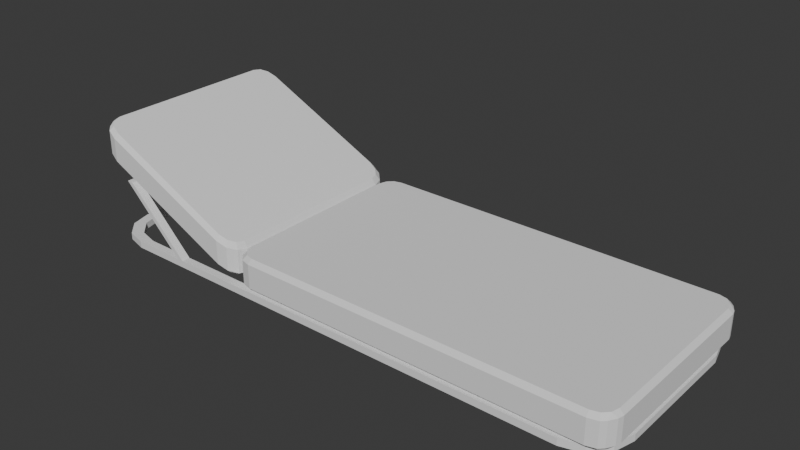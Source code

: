 # Source: sedyedeneme1.blend  (saved by Blender 4.2.66; exported with 4.5.12 LTS)
import bpy
from mathutils import Matrix  # noqa: F401  (used for matrix-valued properties, if any)

bpy.ops.wm.read_factory_settings(use_empty=True)
scene = bpy.context.scene
scene.name = 'Scene'

# ---- collections
col_collection = bpy.data.collections.new('Collection'); scene.collection.children.link(col_collection)

# ---- world
world_world = bpy.data.worlds.new('World'); scene.world = world_world
world_world.use_nodes = True; world_world.node_tree.nodes.clear()
_N = world_world.node_tree.nodes; _L = world_world.node_tree.links
n0 = _N.new('ShaderNodeOutputWorld'); n0.name = 'World Output'; n0.location = (300, 300)
n1 = _N.new('ShaderNodeBackground'); n1.name = 'Background'; n1.location = (10, 300)
n1.inputs[0].default_value = (0.05088, 0.05088, 0.05088, 1.0)
_L.new(n1.outputs[0], n0.inputs[0])
n0.is_active_output = True
world_world.color = (0.05088, 0.05088, 0.05088)
world_world.sun_shadow_jitter_overblur = 0.0

# ---- meshes
me_plane = bpy.data.meshes.new('Plane')
me_plane.from_pydata([(-2.214, -1.0, 0.0), (-2.598, -0.6159, 0.0), (-2.406, -0.9485, 0.0), (-2.547, -0.8079, 0.0), (2.598, -0.6159, 0.0), (2.214, -1.0, 0.0), (2.547, -0.8079, 0.0), (2.406, -0.9485, 0.0), (-2.598, 0.6159, 0.0), (-2.214, 1.0, 0.0), (-2.547, 0.8079, 0.0), (-2.406, 0.9485, 0.0), (2.214, 1.0, 0.0), (2.598, 0.6159, 0.0), (2.406, 0.9485, 0.0), (2.547, 0.8079, 0.0), (-2.136, 0.9214, 0.0), (-2.52, 0.5373, 0.0), (-2.328, 0.8699, 0.0), (-2.468, 0.7293, 0.0), (-2.52, -0.5373, 0.0), (-2.136, -0.9214, 0.0), (-2.468, -0.7293, 0.0), (-2.328, -0.8699, 0.0), (2.136, -0.9214, 0.0), (2.52, -0.5373, 0.0), (2.328, -0.8699, 0.0), (2.468, -0.7293, 0.0), (2.52, 0.5373, 0.0), (2.136, 0.9214, 0.0), (2.468, 0.7293, 0.0), (2.328, 0.8699, 0.0), (-2.52, 0.5373, 0.06303), (-2.136, 0.9214, 0.06303), (-2.468, 0.7293, 0.06303), (-2.328, 0.8699, 0.06303), (-2.136, -0.9214, 0.06303), (-2.52, -0.5373, 0.06303), (-2.328, -0.8699, 0.06303), (-2.468, -0.7293, 0.06303), (2.52, -0.5373, 0.06303), (2.136, -0.9214, 0.06303), (2.468, -0.7293, 0.06303), (2.328, -0.8699, 0.06303), (2.136, 0.9214, 0.06303), (2.52, 0.5373, 0.06303), (2.328, 0.8699, 0.06303), (2.468, 0.7293, 0.06303), (-2.214, 1.0, 0.06303), (-2.598, 0.6159, 0.06303), (-2.406, 0.9485, 0.06303), (-2.547, 0.8079, 0.06303), (-2.598, -0.6159, 0.06303), (-2.214, -1.0, 0.06303), (-2.547, -0.8079, 0.06303), (-2.406, -0.9485, 0.06303), (2.214, -1.0, 0.06303), (2.598, -0.6159, 0.06303), (2.406, -0.9485, 0.06303), (2.547, -0.8079, 0.06303), (2.598, 0.6159, 0.06303), (2.214, 1.0, 0.06303), (2.547, 0.8079, 0.06303), (2.406, 0.9485, 0.06303), (-1.639, -1.0, 0.0), (-1.698, -1.0, 0.0), (-1.698, 1.0, 0.0), (-1.639, 1.0, 0.0), (-1.698, -0.9214, 0.0), (-1.639, -0.9214, 0.0), (-1.639, 0.9214, 0.0), (-1.698, 0.9214, 0.0), (-1.639, -0.9214, 0.06303), (-1.698, -0.9214, 0.06303), (-1.698, 0.9214, 0.06303), (-1.639, 0.9214, 0.06303), (-1.698, -1.0, 0.06303), (-1.639, -1.0, 0.06303), (-1.639, 1.0, 0.06303), (-1.698, 1.0, 0.06303), (-2.191, -0.9214, 0.6044), (-2.251, -0.9214, 0.6044), (-2.251, -1.0, 0.6044), (-2.191, -1.0, 0.6044), (-2.251, 0.9214, 0.6044), (-2.191, 0.9214, 0.6044), (-2.191, 1.0, 0.6044), (-2.251, 1.0, 0.6044), (-2.232, -0.9214, 0.6429), (-2.292, -0.9214, 0.6429), (-2.292, -1.0, 0.6429), (-2.232, -1.0, 0.6429), (-2.292, 0.9214, 0.6429), (-2.232, 0.9214, 0.6429), (-2.232, 1.0, 0.6429), (-2.292, 1.0, 0.6429)], [], [(45, 40, 57, 60), (68, 65, 0, 21), (4, 13, 60, 57), (70, 67, 12, 29), (66, 9, 48, 79), (16, 9, 66, 71), (20, 17, 32, 37), (33, 74, 79, 48), (75, 44, 61, 78), (73, 36, 53, 76), (16, 71, 74, 33), (64, 5, 56, 77), (28, 25, 40, 45), (0, 65, 76, 53), (37, 32, 49, 52), (68, 21, 36, 73), (41, 72, 77, 56), (28, 13, 4, 25), (24, 69, 72, 41), (12, 67, 78, 61), (70, 29, 44, 75), (20, 1, 8, 17), (1, 20, 22, 3), (3, 22, 23, 2), (2, 23, 21, 0), (17, 8, 10, 19), (19, 10, 11, 18), (18, 11, 9, 16), (5, 24, 26, 7), (7, 26, 27, 6), (6, 27, 25, 4), (13, 28, 30, 15), (15, 30, 31, 14), (14, 31, 29, 12), (53, 36, 38, 55), (55, 38, 39, 54), (54, 39, 37, 52), (33, 48, 50, 35), (35, 50, 51, 34), (34, 51, 49, 32), (57, 40, 42, 59), (59, 42, 43, 58), (58, 43, 41, 56), (61, 44, 46, 63), (63, 46, 47, 62), (62, 47, 45, 60), (20, 37, 39, 22), (22, 39, 38, 23), (23, 38, 36, 21), (52, 1, 3, 54), (54, 3, 2, 55), (55, 2, 0, 53), (40, 25, 27, 42), (42, 27, 26, 43), (43, 26, 24, 41), (4, 57, 59, 6), (6, 59, 58, 7), (7, 58, 56, 5), (28, 45, 47, 30), (30, 47, 46, 31), (31, 46, 44, 29), (60, 13, 15, 62), (62, 15, 14, 63), (63, 14, 12, 61), (32, 17, 19, 34), (34, 19, 18, 35), (35, 18, 16, 33), (8, 49, 51, 10), (10, 51, 50, 11), (11, 50, 48, 9), (8, 1, 52, 49), (69, 64, 65, 68), (71, 66, 67, 70), (75, 78, 86, 85), (79, 74, 84, 87), (72, 69, 68, 73), (64, 77, 76, 65), (74, 71, 70, 75), (66, 79, 78, 67), (24, 5, 64, 69), (81, 84, 92, 89), (81, 82, 90, 89), (77, 72, 80, 83), (73, 76, 82, 81), (78, 79, 87, 86), (74, 75, 85, 84), (76, 77, 83, 82), (72, 73, 81, 80), (83, 80, 88, 91), (89, 90, 91, 88), (93, 94, 95, 92), (93, 88, 89, 92), (86, 87, 95, 94), (82, 83, 91, 90), (87, 84, 92, 95), (85, 80, 88, 93), (85, 86, 94, 93)])
_uv = me_plane.uv_layers.new(name='UVMap')
_uv.uv.foreach_set('vector', [0.9849, 0.7686, 0.9849, 0.2314, 1.0, 0.1921, 1.0, 0.8079, 0.3084, 0.0393, 0.3085, 0.0, 0.07391, 0.0, 0.08904, 0.0393, 1.0, 0.1921, 1.0, 0.8079, 1.0, 0.8079, 1.0, 0.1921, 0.3208, 0.9607, 0.3209, 1.0, 0.9261, 1.0, 0.911, 0.9607, 0.3085, 1.0, 0.07391, 1.0, 0.07391, 1.0, 0.3085, 1.0, 0.08904, 0.9607, 0.07391, 1.0, 0.3085, 1.0, 0.3084, 0.9607, 0.01513, 0.2314, 0.01513, 0.7686, 0.01513, 0.7686, 0.01513, 0.2314, 0.08904, 0.9607, 0.3084, 0.9607, 0.3085, 1.0, 0.07391, 1.0, 0.3208, 0.9607, 0.911, 0.9607, 0.9261, 1.0, 0.3209, 1.0, 0.3084, 0.0393, 0.08904, 0.0393, 0.07391, 0.0, 0.3085, 0.0, 0.08904, 0.9607, 0.3084, 0.9607, 0.3084, 0.9607, 0.08904, 0.9607, 0.3209, 0.0, 0.9261, 0.0, 0.9261, 0.0, 0.3209, 0.0, 0.9849, 0.7686, 0.9849, 0.2314, 0.9849, 0.2314, 0.9849, 0.7686, 0.07391, 0.0, 0.3085, 0.0, 0.3085, 0.0, 0.07391, 0.0, 0.01513, 0.2314, 0.01513, 0.7686, 0.0, 0.8079, 0.0, 0.1921, 0.3084, 0.0393, 0.08904, 0.0393, 0.08904, 0.0393, 0.3084, 0.0393, 0.911, 0.0393, 0.3208, 0.0393, 0.3209, 0.0, 0.9261, 0.0, 0.9849, 0.7686, 1.0, 0.8079, 1.0, 0.1921, 0.9849, 0.2314, 0.911, 0.0393, 0.3208, 0.0393, 0.3208, 0.0393, 0.911, 0.0393, 0.9261, 1.0, 0.3209, 1.0, 0.3209, 1.0, 0.9261, 1.0, 0.3208, 0.9607, 0.911, 0.9607, 0.911, 0.9607, 0.3208, 0.9607, 0.01513, 0.2314, 0.0, 0.1921, 0.0, 0.8079, 0.01513, 0.7686, 0.0, 0.1921, 0.01513, 0.2314, 0.02008, 0.1353, 0.004951, 0.09603, 0.004951, 0.09603, 0.02008, 0.1353, 0.05208, 0.05217, 0.03696, 0.01287, 0.03696, 0.01287, 0.05208, 0.05217, 0.08904, 0.0393, 0.07391, 0.0, 0.01513, 0.7686, 0.0, 0.8079, 0.004951, 0.904, 0.02008, 0.8647, 0.02008, 0.8647, 0.004951, 0.904, 0.03696, 0.9871, 0.05208, 0.9478, 0.05208, 0.9478, 0.03696, 0.9871, 0.07391, 1.0, 0.08904, 0.9607, 0.9261, 0.0, 0.911, 0.0393, 0.9479, 0.05217, 0.963, 0.01287, 0.963, 0.01287, 0.9479, 0.05217, 0.9799, 0.1353, 0.995, 0.09603, 0.995, 0.09603, 0.9799, 0.1353, 0.9849, 0.2314, 1.0, 0.1921, 1.0, 0.8079, 0.9849, 0.7686, 0.9799, 0.8647, 0.995, 0.904, 0.995, 0.904, 0.9799, 0.8647, 0.9479, 0.9478, 0.963, 0.9871, 0.963, 0.9871, 0.9479, 0.9478, 0.911, 0.9607, 0.9261, 1.0, 0.07391, 0.0, 0.08904, 0.0393, 0.05208, 0.05217, 0.03696, 0.01287, 0.03696, 0.01287, 0.05208, 0.05217, 0.02008, 0.1353, 0.004951, 0.09603, 0.004951, 0.09603, 0.02008, 0.1353, 0.01513, 0.2314, 0.0, 0.1921, 0.08904, 0.9607, 0.07391, 1.0, 0.03696, 0.9871, 0.05208, 0.9478, 0.05208, 0.9478, 0.03696, 0.9871, 0.004951, 0.904, 0.02008, 0.8647, 0.02008, 0.8647, 0.004951, 0.904, 0.0, 0.8079, 0.01513, 0.7686, 1.0, 0.1921, 0.9849, 0.2314, 0.9799, 0.1353, 0.995, 0.09603, 0.995, 0.09603, 0.9799, 0.1353, 0.9479, 0.05217, 0.963, 0.01287, 0.963, 0.01287, 0.9479, 0.05217, 0.911, 0.0393, 0.9261, 0.0, 0.9261, 1.0, 0.911, 0.9607, 0.9479, 0.9478, 0.963, 0.9871, 0.963, 0.9871, 0.9479, 0.9478, 0.9799, 0.8647, 0.995, 0.904, 0.995, 0.904, 0.9799, 0.8647, 0.9849, 0.7686, 1.0, 0.8079, 0.01513, 0.2314, 0.01513, 0.2314, 0.02008, 0.1353, 0.02008, 0.1353, 0.02008, 0.1353, 0.02008, 0.1353, 0.05208, 0.05217, 0.05208, 0.05217, 0.05208, 0.05217, 0.05208, 0.05217, 0.08904, 0.0393, 0.08904, 0.0393, 0.0, 0.1921, 0.0, 0.1921, 0.004951, 0.09603, 0.004951, 0.09603, 0.004951, 0.09603, 0.004951, 0.09603, 0.03696, 0.01287, 0.03696, 0.01287, 0.03696, 0.01287, 0.03696, 0.01287, 0.07391, 0.0, 0.07391, 0.0, 0.9849, 0.2314, 0.9849, 0.2314, 0.9799, 0.1353, 0.9799, 0.1353, 0.9799, 0.1353, 0.9799, 0.1353, 0.9479, 0.05217, 0.9479, 0.05217, 0.9479, 0.05217, 0.9479, 0.05217, 0.911, 0.0393, 0.911, 0.0393, 1.0, 0.1921, 1.0, 0.1921, 0.995, 0.09603, 0.995, 0.09603, 0.995, 0.09603, 0.995, 0.09603, 0.963, 0.01287, 0.963, 0.01287, 0.963, 0.01287, 0.963, 0.01287, 0.9261, 0.0, 0.9261, 0.0, 0.9849, 0.7686, 0.9849, 0.7686, 0.9799, 0.8647, 0.9799, 0.8647, 0.9799, 0.8647, 0.9799, 0.8647, 0.9479, 0.9478, 0.9479, 0.9478, 0.9479, 0.9478, 0.9479, 0.9478, 0.911, 0.9607, 0.911, 0.9607, 1.0, 0.8079, 1.0, 0.8079, 0.995, 0.904, 0.995, 0.904, 0.995, 0.904, 0.995, 0.904, 0.963, 0.9871, 0.963, 0.9871, 0.963, 0.9871, 0.963, 0.9871, 0.9261, 1.0, 0.9261, 1.0, 0.01513, 0.7686, 0.01513, 0.7686, 0.02008, 0.8647, 0.02008, 0.8647, 0.02008, 0.8647, 0.02008, 0.8647, 0.05208, 0.9478, 0.05208, 0.9478, 0.05208, 0.9478, 0.05208, 0.9478, 0.08904, 0.9607, 0.08904, 0.9607, 0.0, 0.8079, 0.0, 0.8079, 0.004951, 0.904, 0.004951, 0.904, 0.004951, 0.904, 0.004951, 0.904, 0.03696, 0.9871, 0.03696, 0.9871, 0.03696, 0.9871, 0.03696, 0.9871, 0.07391, 1.0, 0.07391, 1.0, 0.0, 0.8079, 0.0, 0.1921, 0.0, 0.1921, 0.0, 0.8079, 0.3208, 0.0393, 0.3209, 0.0, 0.3085, 0.0, 0.3084, 0.0393, 0.3084, 0.9607, 0.3085, 1.0, 0.3209, 1.0, 0.3208, 0.9607, 0.3208, 0.9607, 0.3209, 1.0, 0.3209, 1.0, 0.3208, 0.9607, 0.3085, 1.0, 0.3084, 0.9607, 0.3084, 0.9607, 0.3085, 1.0, 0.3208, 0.0393, 0.3208, 0.0393, 0.3084, 0.0393, 0.3084, 0.0393, 0.3209, 0.0, 0.3209, 0.0, 0.3085, 0.0, 0.3085, 0.0, 0.3084, 0.9607, 0.3084, 0.9607, 0.3208, 0.9607, 0.3208, 0.9607, 0.3085, 1.0, 0.3085, 1.0, 0.3209, 1.0, 0.3209, 1.0, 0.911, 0.0393, 0.9261, 0.0, 0.3209, 0.0, 0.3208, 0.0393, 0.0, 0.0, 0.0, 0.0, 0.0, 0.0, 0.0, 0.0, 0.3084, 0.0393, 0.3085, 0.0, 0.3085, 0.0, 0.3084, 0.0393, 0.3209, 0.0, 0.3208, 0.0393, 0.3208, 0.0393, 0.3209, 0.0, 0.3084, 0.0393, 0.3085, 0.0, 0.3085, 0.0, 0.3084, 0.0393, 0.3209, 1.0, 0.3085, 1.0, 0.3085, 1.0, 0.3209, 1.0, 0.3084, 0.9607, 0.3208, 0.9607, 0.3208, 0.9607, 0.3084, 0.9607, 0.3085, 0.0, 0.3209, 0.0, 0.3209, 0.0, 0.3085, 0.0, 0.3208, 0.0393, 0.3084, 0.0393, 0.3084, 0.0393, 0.3208, 0.0393, 0.3209, 0.0, 0.3208, 0.0393, 0.3208, 0.0393, 0.3209, 0.0, 0.3084, 0.0393, 0.3085, 0.0, 0.3209, 0.0, 0.3208, 0.0393, 0.3208, 0.9607, 0.3209, 1.0, 0.3085, 1.0, 0.3084, 0.9607, 0.3208, 0.9607, 0.3208, 0.0393, 0.3084, 0.0393, 0.3084, 0.9607, 0.3209, 1.0, 0.3085, 1.0, 0.3085, 1.0, 0.3209, 1.0, 0.3085, 0.0, 0.3209, 0.0, 0.3209, 0.0, 0.3085, 0.0, 0.3085, 1.0, 0.3084, 0.9607, 0.3084, 0.9607, 0.3085, 1.0, 0.0, 0.0, 0.0, 0.0, 0.0, 0.0, 0.0, 0.0, 0.3208, 0.9607, 0.3209, 1.0, 0.3209, 1.0, 0.3208, 0.9607])
me_plane.update()
me_plane_001 = bpy.data.meshes.new('Plane.001')
me_plane_001.from_pydata([(-2.414, -0.96, 0.959), (-2.418, -1.0, 1.004), (-2.562, -0.8136, 1.029), (-2.598, -0.8194, 1.086), (-2.491, -0.9393, 0.9952), (-2.508, -0.9758, 1.046), (-2.542, -0.8876, 1.019), (-2.546, -0.938, 1.064), (-2.585, -0.8711, 1.079), (2.558, -0.8141, 0.2778), (2.598, -0.8194, 0.3178), (2.413, -0.96, 0.2778), (2.418, -1.0, 0.3178), (2.538, -0.889, 0.2778), (2.585, -0.8711, 0.3178), (2.546, -0.938, 0.3178), (2.487, -0.9399, 0.2778), (2.508, -0.9758, 0.3178), (-2.562, 0.8136, 1.029), (-2.598, 0.8194, 1.086), (-2.414, 0.96, 0.959), (-2.418, 1.0, 1.004), (-2.542, 0.8876, 1.019), (-2.585, 0.8711, 1.079), (-2.546, 0.938, 1.064), (-2.491, 0.9393, 0.9952), (-2.508, 0.9758, 1.046), (2.413, 0.96, 0.2778), (2.418, 1.0, 0.3178), (2.558, 0.8141, 0.2778), (2.598, 0.8194, 0.3178), (2.487, 0.9399, 0.2778), (2.508, 0.9758, 0.3178), (2.538, 0.889, 0.2778), (2.546, 0.938, 0.3178), (2.585, 0.8711, 0.3178), (-2.562, -0.8136, 1.334), (-2.598, -0.8194, 1.311), (-2.414, -0.96, 1.264), (-2.418, -1.0, 1.224), (-2.542, -0.8876, 1.325), (-2.585, -0.8711, 1.304), (-2.546, -0.938, 1.284), (-2.491, -0.9393, 1.3), (-2.508, -0.9758, 1.266), (-2.414, 0.96, 1.264), (-2.418, 1.0, 1.224), (-2.562, 0.8136, 1.334), (-2.598, 0.8194, 1.311), (-2.491, 0.9393, 1.3), (-2.508, 0.9758, 1.266), (-2.542, 0.8876, 1.325), (-2.546, 0.938, 1.284), (-2.585, 0.8711, 1.304), (2.413, -0.96, 0.5831), (2.418, -1.0, 0.5431), (2.558, -0.8141, 0.5831), (2.598, -0.8194, 0.5431), (2.487, -0.9399, 0.5831), (2.508, -0.9758, 0.5431), (2.538, -0.889, 0.5831), (2.546, -0.938, 0.5431), (2.585, -0.8711, 0.5431), (2.558, 0.8141, 0.5831), (2.598, 0.8194, 0.5431), (2.413, 0.96, 0.5831), (2.418, 1.0, 0.5431), (2.538, 0.889, 0.5831), (2.585, 0.8711, 0.5431), (2.546, 0.938, 0.5431), (2.487, 0.9399, 0.5831), (2.508, 0.9758, 0.5431), (-0.7834, -0.96, 0.2778), (-0.7886, -1.0, 0.3178), (-0.9292, -0.8141, 0.2778), (-0.9692, -0.8194, 0.3178), (-0.8582, -0.9399, 0.2778), (-0.8789, -0.9758, 0.3178), (-0.9092, -0.889, 0.2778), (-0.945, -0.9097, 0.3178), (-1.019, -0.8136, 0.3059), (-0.9827, -0.8194, 0.3309), (-1.168, -0.96, 0.3755), (-1.163, -1.0, 0.4161), (-1.039, -0.8876, 0.3151), (-1.007, -0.9097, 0.3424), (-1.091, -0.9393, 0.3394), (-1.073, -0.9758, 0.3736), (-1.168, 0.96, 0.3755), (-1.163, 1.0, 0.4161), (-1.019, 0.8136, 0.3059), (-0.9827, 0.8194, 0.3309), (-1.091, 0.9393, 0.3394), (-1.073, 0.9758, 0.3736), (-1.039, 0.8876, 0.3151), (-1.007, 0.9097, 0.3424), (-0.9292, 0.8141, 0.2778), (-0.9692, 0.8194, 0.3178), (-0.7834, 0.96, 0.2778), (-0.7886, 1.0, 0.3178), (-0.9092, 0.889, 0.2778), (-0.945, 0.9097, 0.3178), (-0.8582, 0.9399, 0.2778), (-0.8789, 0.9758, 0.3178), (-1.168, -0.96, 0.6808), (-1.163, -1.0, 0.6362), (-1.019, -0.8136, 0.6112), (-0.9827, -0.8194, 0.5522), (-1.091, -0.9393, 0.6447), (-1.073, -0.9758, 0.5941), (-1.039, -0.8876, 0.6205), (-1.007, -0.9097, 0.5634), (-0.9292, -0.8141, 0.5831), (-0.9692, -0.8194, 0.5431), (-0.7834, -0.96, 0.5831), (-0.7886, -1.0, 0.5431), (-0.9092, -0.889, 0.5831), (-0.945, -0.9097, 0.5431), (-0.8582, -0.9399, 0.5831), (-0.8789, -0.9758, 0.5431), (-0.7834, 0.96, 0.5831), (-0.7886, 1.0, 0.5431), (-0.9292, 0.8141, 0.5831), (-0.9692, 0.8194, 0.5431), (-0.8582, 0.9399, 0.5831), (-0.8789, 0.9758, 0.5431), (-0.9092, 0.889, 0.5831), (-0.945, 0.9097, 0.5431), (-1.019, 0.8136, 0.6112), (-0.9827, 0.8194, 0.5522), (-1.168, 0.96, 0.6808), (-1.163, 1.0, 0.6362), (-1.039, 0.8876, 0.6205), (-1.007, 0.9097, 0.5634), (-1.091, 0.9393, 0.6447), (-1.073, 0.9758, 0.5941)], [], [(72, 76, 78, 74, 96, 100, 102, 98, 27, 31, 33, 29, 9, 13, 16, 11), (50, 26, 24, 52), (73, 115, 119, 77), (59, 17, 15, 61), (8, 41, 37, 3), (77, 119, 117, 79), (112, 116, 118, 114, 54, 58, 60, 56, 63, 67, 70, 65, 120, 124, 126, 122), (5, 44, 42, 7), (35, 68, 64, 30), (105, 83, 87, 109), (55, 12, 17, 59), (28, 99, 121, 66), (36, 40, 43, 38, 104, 108, 110, 106, 128, 132, 134, 130, 45, 49, 51, 47), (32, 71, 69, 34), (73, 12, 55, 115), (53, 23, 19, 48), (10, 30, 64, 57), (1, 83, 105, 39), (62, 14, 10, 57), (19, 3, 37, 48), (89, 21, 46, 131), (28, 66, 71, 32), (46, 21, 26, 50), (95, 133, 129, 91), (127, 101, 97, 123), (93, 135, 133, 95), (125, 103, 101, 127), (121, 99, 103, 125), (109, 87, 85, 111), (89, 131, 135, 93), (81, 91, 129, 107), (79, 117, 113, 75), (111, 85, 81, 107), (97, 75, 113, 123), (1, 39, 44, 5), (6, 7, 8), (13, 14, 15), (22, 23, 24), (33, 34, 35), (40, 41, 42), (51, 52, 53), (60, 61, 62), (67, 68, 69), (31, 27, 28, 32), (65, 70, 71, 66), (33, 31, 32, 34), (70, 67, 69, 71), (68, 35, 34, 69), (29, 33, 35, 30), (67, 63, 64, 68), (58, 54, 55, 59), (11, 16, 17, 12), (60, 58, 59, 61), (16, 13, 15, 17), (14, 62, 61, 15), (56, 60, 62, 57), (13, 9, 10, 14), (4, 0, 1, 5), (38, 43, 44, 39), (6, 4, 5, 7), (43, 40, 42, 44), (41, 8, 7, 42), (2, 6, 8, 3), (40, 36, 37, 41), (49, 45, 46, 50), (20, 25, 26, 21), (51, 49, 50, 52), (25, 22, 24, 26), (23, 53, 52, 24), (47, 51, 53, 48), (22, 18, 19, 23), (92, 88, 89, 93), (130, 134, 135, 131), (94, 92, 93, 95), (134, 132, 133, 135), (90, 94, 95, 91), (132, 128, 129, 133), (124, 120, 121, 125), (98, 102, 103, 99), (126, 124, 125, 127), (102, 100, 101, 103), (122, 126, 127, 123), (100, 96, 97, 101), (108, 104, 105, 109), (82, 86, 87, 83), (110, 108, 109, 111), (86, 84, 85, 87), (106, 110, 111, 107), (84, 80, 81, 85), (76, 72, 73, 77), (114, 118, 119, 115), (78, 76, 77, 79), (118, 116, 117, 119), (74, 78, 79, 75), (116, 112, 113, 117), (83, 1, 0, 82), (3, 19, 18, 2), (21, 89, 88, 20), (91, 81, 80, 90), (36, 47, 48, 37), (104, 38, 39, 105), (9, 29, 30, 10), (63, 56, 57, 64), (72, 11, 12, 73), (54, 114, 115, 55), (75, 97, 96, 74), (99, 28, 27, 98), (45, 130, 131, 46), (120, 65, 66, 121), (107, 129, 128, 106), (123, 113, 112, 122), (0, 4, 6, 2, 18, 22, 25, 20, 88, 92, 94, 90, 80, 84, 86, 82)])
_uv = me_plane_001.uv_layers.new(name='UVMap')
_uv.uv.foreach_set('vector', [0.3559, 0.0187, 0.3411, 0.02538, 0.33, 0.05414, 0.3275, 0.09262, 0.3275, 0.9074, 0.33, 0.9459, 0.3411, 0.9746, 0.3559, 0.9813, 0.9644, 0.9813, 0.9792, 0.9746, 0.9902, 0.9459, 0.9928, 0.9074, 0.9928, 0.09262, 0.9902, 0.05414, 0.9792, 0.02538, 0.9644, 0.0187, 0.01738, 0.996, 0.01738, 0.996, 0.008323, 0.9724, 0.008322, 0.9724, 0.355, 0.0, 0.355, 0.0, 0.3376, 0.004033, 0.3376, 0.004033, 0.9826, 0.004033, 0.9826, 0.004033, 0.9917, 0.02756, 0.9917, 0.02756, 0.0008879, 0.06447, 0.0008879, 0.06447, 0.0, 0.0903, 0.0, 0.0903, 0.3376, 0.004033, 0.3376, 0.004033, 0.3218, 0.04515, 0.3218, 0.04515, 0.3275, 0.09262, 0.33, 0.05414, 0.3411, 0.02538, 0.3559, 0.0187, 0.9644, 0.0187, 0.9792, 0.02538, 0.9902, 0.05414, 0.9928, 0.09262, 0.9928, 0.9074, 0.9902, 0.9459, 0.9792, 0.9746, 0.9644, 0.9813, 0.3559, 0.9813, 0.3411, 0.9746, 0.33, 0.9459, 0.3275, 0.9074, 0.01738, 0.004033, 0.01738, 0.004033, 0.008323, 0.02756, 0.008323, 0.02756, 0.9991, 0.9355, 0.9991, 0.9355, 1.0, 0.9097, 1.0, 0.9097, 0.2761, 0.0, 0.2761, 0.0, 0.2935, 0.004033, 0.2935, 0.004033, 0.9652, 0.0, 0.9652, 0.0, 0.9826, 0.004033, 0.9826, 0.004033, 0.9652, 1.0, 0.355, 1.0, 0.355, 1.0, 0.9652, 1.0, 0.006466, 0.09288, 0.008971, 0.05488, 0.02024, 0.02552, 0.03548, 0.0188, 0.2754, 0.0188, 0.2907, 0.02552, 0.3019, 0.05488, 0.3044, 0.09288, 0.3044, 0.9071, 0.3019, 0.9451, 0.2907, 0.9745, 0.2754, 0.9812, 0.03548, 0.9812, 0.02024, 0.9745, 0.008971, 0.9451, 0.006466, 0.9071, 0.9826, 0.996, 0.9826, 0.996, 0.9917, 0.9724, 0.9917, 0.9724, 0.355, 0.0, 0.9652, 0.0, 0.9652, 0.0, 0.355, 0.0, 0.0008879, 0.9355, 0.0008879, 0.9355, 0.0, 0.9097, 0.0, 0.9097, 1.0, 0.0903, 1.0, 0.9097, 1.0, 0.9097, 1.0, 0.0903, 0.03475, 0.0, 0.2761, 0.0, 0.2761, 0.0, 0.03475, 0.0, 0.9991, 0.06447, 0.9991, 0.06447, 1.0, 0.0903, 1.0, 0.0903, 0.0, 0.9097, 0.0, 0.0903, 0.0, 0.0903, 0.0, 0.9097, 0.2761, 1.0, 0.03475, 1.0, 0.03475, 1.0, 0.2761, 1.0, 0.9652, 1.0, 0.9652, 1.0, 0.9826, 0.996, 0.9826, 0.996, 0.03475, 1.0, 0.03475, 1.0, 0.01738, 0.996, 0.01738, 0.996, 0.3093, 0.9549, 0.3093, 0.9549, 0.3109, 0.9097, 0.3109, 0.9097, 0.3218, 0.9549, 0.3218, 0.9549, 0.3203, 0.9097, 0.3203, 0.9097, 0.2935, 0.996, 0.2935, 0.996, 0.3093, 0.9549, 0.3093, 0.9549, 0.3376, 0.996, 0.3376, 0.996, 0.3218, 0.9549, 0.3218, 0.9549, 0.355, 1.0, 0.355, 1.0, 0.3376, 0.996, 0.3376, 0.996, 0.2935, 0.004033, 0.2935, 0.004033, 0.3093, 0.04515, 0.3093, 0.04515, 0.2761, 1.0, 0.2761, 1.0, 0.2935, 0.996, 0.2935, 0.996, 0.3109, 0.0903, 0.3109, 0.9097, 0.3109, 0.9097, 0.3109, 0.0903, 0.3218, 0.04515, 0.3218, 0.04515, 0.3203, 0.0903, 0.3203, 0.0903, 0.3093, 0.04515, 0.3093, 0.04515, 0.3109, 0.0903, 0.3109, 0.0903, 0.3203, 0.9097, 0.3203, 0.0903, 0.3203, 0.0903, 0.3203, 0.9097, 0.03475, 0.0, 0.03475, 0.0, 0.01738, 0.004033, 0.01738, 0.004033, 0.008971, 0.05488, 0.008323, 0.02756, 0.0008879, 0.06447, 0.9902, 0.05414, 0.9991, 0.06447, 0.9917, 0.02756, 0.008971, 0.9451, 0.0008879, 0.9355, 0.008323, 0.9724, 0.9902, 0.9459, 0.9917, 0.9724, 0.9991, 0.9355, 0.008971, 0.05488, 0.0008879, 0.06447, 0.008323, 0.02756, 0.008971, 0.9451, 0.008322, 0.9724, 0.0008879, 0.9355, 0.9902, 0.05414, 0.9917, 0.02756, 0.9991, 0.06447, 0.9902, 0.9459, 0.9991, 0.9355, 0.9917, 0.9724, 0.9792, 0.9746, 0.9644, 0.9813, 0.9652, 1.0, 0.9826, 0.996, 0.9644, 0.9813, 0.9792, 0.9746, 0.9826, 0.996, 0.9652, 1.0, 0.9902, 0.9459, 0.9792, 0.9746, 0.9826, 0.996, 0.9917, 0.9724, 0.9792, 0.9746, 0.9902, 0.9459, 0.9917, 0.9724, 0.9826, 0.996, 0.9991, 0.9355, 0.9991, 0.9355, 0.9917, 0.9724, 0.9917, 0.9724, 0.9928, 0.9074, 0.9902, 0.9459, 0.9991, 0.9355, 1.0, 0.9097, 0.9902, 0.9459, 0.9928, 0.9074, 1.0, 0.9097, 0.9991, 0.9355, 0.9792, 0.02538, 0.9644, 0.0187, 0.9652, 0.0, 0.9826, 0.004033, 0.9644, 0.0187, 0.9792, 0.02538, 0.9826, 0.004033, 0.9652, 0.0, 0.9902, 0.05414, 0.9792, 0.02538, 0.9826, 0.004033, 0.9917, 0.02756, 0.9792, 0.02538, 0.9902, 0.05414, 0.9917, 0.02756, 0.9826, 0.004033, 0.9991, 0.06447, 0.9991, 0.06447, 0.9917, 0.02756, 0.9917, 0.02756, 0.9928, 0.09262, 0.9902, 0.05414, 0.9991, 0.06447, 1.0, 0.0903, 0.9902, 0.05414, 0.9928, 0.09262, 1.0, 0.0903, 0.9991, 0.06447, 0.02024, 0.02552, 0.03548, 0.0188, 0.03475, 0.0, 0.01738, 0.004033, 0.03548, 0.0188, 0.02024, 0.02552, 0.01738, 0.004033, 0.03475, 0.0, 0.008971, 0.05488, 0.02024, 0.02552, 0.01738, 0.004033, 0.008323, 0.02756, 0.02024, 0.02552, 0.008971, 0.05488, 0.008323, 0.02756, 0.01738, 0.004033, 0.0008879, 0.06447, 0.0008879, 0.06447, 0.008323, 0.02756, 0.008323, 0.02756, 0.006466, 0.09288, 0.008971, 0.05488, 0.0008879, 0.06447, 0.0, 0.0903, 0.008971, 0.05488, 0.006466, 0.09288, 0.0, 0.0903, 0.0008879, 0.06447, 0.02024, 0.9745, 0.03548, 0.9812, 0.03475, 1.0, 0.01738, 0.996, 0.03548, 0.9812, 0.02024, 0.9745, 0.01738, 0.996, 0.03475, 1.0, 0.008971, 0.9451, 0.02024, 0.9745, 0.01738, 0.996, 0.008322, 0.9724, 0.02024, 0.9745, 0.008971, 0.9451, 0.008323, 0.9724, 0.01738, 0.996, 0.0008879, 0.9355, 0.0008879, 0.9355, 0.008322, 0.9724, 0.008323, 0.9724, 0.006466, 0.9071, 0.008971, 0.9451, 0.0008879, 0.9355, 0.0, 0.9097, 0.008971, 0.9451, 0.006466, 0.9071, 0.0, 0.9097, 0.0008879, 0.9355, 0.2907, 0.9745, 0.2754, 0.9812, 0.2761, 1.0, 0.2935, 0.996, 0.2754, 0.9812, 0.2907, 0.9745, 0.2935, 0.996, 0.2761, 1.0, 0.3019, 0.9451, 0.2907, 0.9745, 0.2935, 0.996, 0.3093, 0.9549, 0.2907, 0.9745, 0.3019, 0.9451, 0.3093, 0.9549, 0.2935, 0.996, 0.3044, 0.9071, 0.3019, 0.9451, 0.3093, 0.9549, 0.3109, 0.9097, 0.3019, 0.9451, 0.3044, 0.9071, 0.3109, 0.9097, 0.3093, 0.9549, 0.3411, 0.9746, 0.3559, 0.9813, 0.355, 1.0, 0.3376, 0.996, 0.3559, 0.9813, 0.3411, 0.9746, 0.3376, 0.996, 0.355, 1.0, 0.33, 0.9459, 0.3411, 0.9746, 0.3376, 0.996, 0.3218, 0.9549, 0.3411, 0.9746, 0.33, 0.9459, 0.3218, 0.9549, 0.3376, 0.996, 0.3275, 0.9074, 0.33, 0.9459, 0.3218, 0.9549, 0.3203, 0.9097, 0.33, 0.9459, 0.3275, 0.9074, 0.3203, 0.9097, 0.3218, 0.9549, 0.2907, 0.02552, 0.2754, 0.0188, 0.2761, 0.0, 0.2935, 0.004033, 0.2754, 0.0188, 0.2907, 0.02552, 0.2935, 0.004033, 0.2761, 0.0, 0.3019, 0.05488, 0.2907, 0.02552, 0.2935, 0.004033, 0.3093, 0.04515, 0.2907, 0.02552, 0.3019, 0.05488, 0.3093, 0.04515, 0.2935, 0.004033, 0.3044, 0.09288, 0.3019, 0.05488, 0.3093, 0.04515, 0.3109, 0.0903, 0.3019, 0.05488, 0.3044, 0.09288, 0.3109, 0.0903, 0.3093, 0.04515, 0.3411, 0.02538, 0.3559, 0.0187, 0.355, 0.0, 0.3376, 0.004033, 0.3559, 0.0187, 0.3411, 0.02538, 0.3376, 0.004033, 0.355, 0.0, 0.33, 0.05414, 0.3411, 0.02538, 0.3376, 0.004033, 0.3218, 0.04515, 0.3411, 0.02538, 0.33, 0.05414, 0.3218, 0.04515, 0.3376, 0.004033, 0.3275, 0.09262, 0.33, 0.05414, 0.3218, 0.04515, 0.3203, 0.0903, 0.33, 0.05414, 0.3275, 0.09262, 0.3203, 0.0903, 0.3218, 0.04515, 0.2761, 0.0, 0.03475, 0.0, 0.03548, 0.0188, 0.2754, 0.0188, 0.0, 0.0903, 0.0, 0.9097, 0.006466, 0.9071, 0.006466, 0.09288, 0.03475, 1.0, 0.2761, 1.0, 0.2754, 0.9812, 0.03548, 0.9812, 0.3109, 0.9097, 0.3109, 0.0903, 0.3044, 0.09288, 0.3044, 0.9071, 0.006466, 0.09288, 0.006466, 0.9071, 0.0, 0.9097, 0.0, 0.0903, 0.2754, 0.0188, 0.03548, 0.0188, 0.03475, 0.0, 0.2761, 0.0, 0.9928, 0.09262, 0.9928, 0.9074, 1.0, 0.9097, 1.0, 0.0903, 0.9928, 0.9074, 0.9928, 0.09262, 1.0, 0.0903, 1.0, 0.9097, 0.3559, 0.0187, 0.9644, 0.0187, 0.9652, 0.0, 0.355, 0.0, 0.9644, 0.0187, 0.3559, 0.0187, 0.355, 0.0, 0.9652, 0.0, 0.3203, 0.0903, 0.3203, 0.9097, 0.3275, 0.9074, 0.3275, 0.09262, 0.355, 1.0, 0.9652, 1.0, 0.9644, 0.9813, 0.3559, 0.9813, 0.03548, 0.9812, 0.2754, 0.9812, 0.2761, 1.0, 0.03475, 1.0, 0.3559, 0.9813, 0.9644, 0.9813, 0.9652, 1.0, 0.355, 1.0, 0.3109, 0.0903, 0.3109, 0.9097, 0.3044, 0.9071, 0.3044, 0.09288, 0.3203, 0.9097, 0.3203, 0.0903, 0.3275, 0.09262, 0.3275, 0.9074, 0.03548, 0.0188, 0.02024, 0.02552, 0.008971, 0.05488, 0.006466, 0.09288, 0.006466, 0.9071, 0.008971, 0.9451, 0.02024, 0.9745, 0.03548, 0.9812, 0.2754, 0.9812, 0.2907, 0.9745, 0.3019, 0.9451, 0.3044, 0.9071, 0.3044, 0.09288, 0.3019, 0.05488, 0.2907, 0.02552, 0.2754, 0.0188])
me_plane_001.update()

# ---- objects
ob_empty = bpy.data.objects.new('Empty', None)
ob_plane = bpy.data.objects.new('Plane', me_plane)
ob_plane_001 = bpy.data.objects.new('Plane.001', me_plane_001)

# ---- transforms, parenting, visibility, modifiers, constraints
ob_empty.location = (0.0, -13.19, 0.0)
ob_empty.rotation_euler = (1.571, 0.0, 0.0)
ob_empty.empty_display_type = 'IMAGE'
ob_empty.empty_display_size = 5.0
ob_plane.location = (0.0, 0.0, 0.0)
ob_plane_001.location = (0.0, 0.0, -0.2108)

# ---- collection membership
col_collection.objects.link(ob_empty)
col_collection.objects.link(ob_plane)
col_collection.objects.link(ob_plane_001)

# ---- scene / render settings (as saved in the file)
scene.frame_start = 1; scene.frame_end = 250; scene.frame_set(1)
scene.render.engine = 'BLENDER_EEVEE_NEXT'
bpy.context.view_layer.update()

# ---- added for rendering (the .blend has no active camera and no usable light): camera, sun
cam_auto = bpy.data.cameras.new('AutoCamera')
cam_auto.lens = 50.0
cam_auto.sensor_width = 36.0
cam_auto.clip_end = 1000.0
ob_auto_camera = bpy.data.objects.new('AutoCamera', cam_auto)
scene.collection.objects.link(ob_auto_camera)
ob_auto_camera.location = (5.25585, -6.30702, 4.76629)
ob_auto_camera.rotation_euler = (1.09748, -7.21219e-08, 0.694738)
scene.camera = ob_auto_camera
light_auto_sun = bpy.data.lights.new('AutoSun', 'SUN')
light_auto_sun.energy = 3.0
light_auto_sun.angle = 0.0523599
ob_auto_sun = bpy.data.objects.new('AutoSun', light_auto_sun)
scene.collection.objects.link(ob_auto_sun)
ob_auto_sun.rotation_euler = (0.872665, 0.174533, 0.523599)
bpy.context.view_layer.update()
